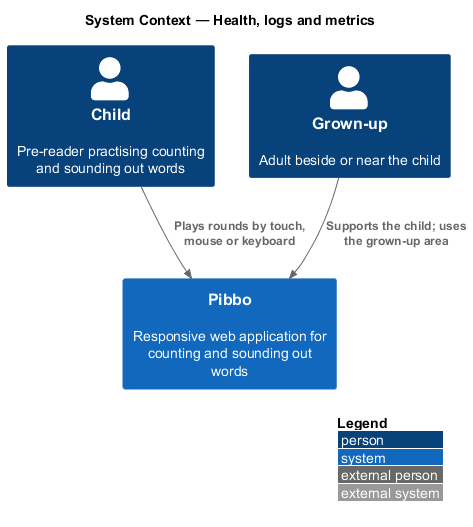

The diagram above was rendered by PlantUML. Its source (embedded in the PNG):
@startuml
!include <C4/C4_Context>
LAYOUT_WITH_LEGEND()
title System Context — Health, logs and metrics
Person(child, "Child", "Pre-reader practising counting and sounding out words")
Person(grownup, "Grown-up", "Adult beside or near the child")
System(pibbo, "Pibbo", "Responsive web application for counting and sounding out words")
Rel(child, pibbo, "Plays rounds by touch, mouse or keyboard")
Rel(grownup, pibbo, "Supports the child; uses the grown-up area")
@enduml